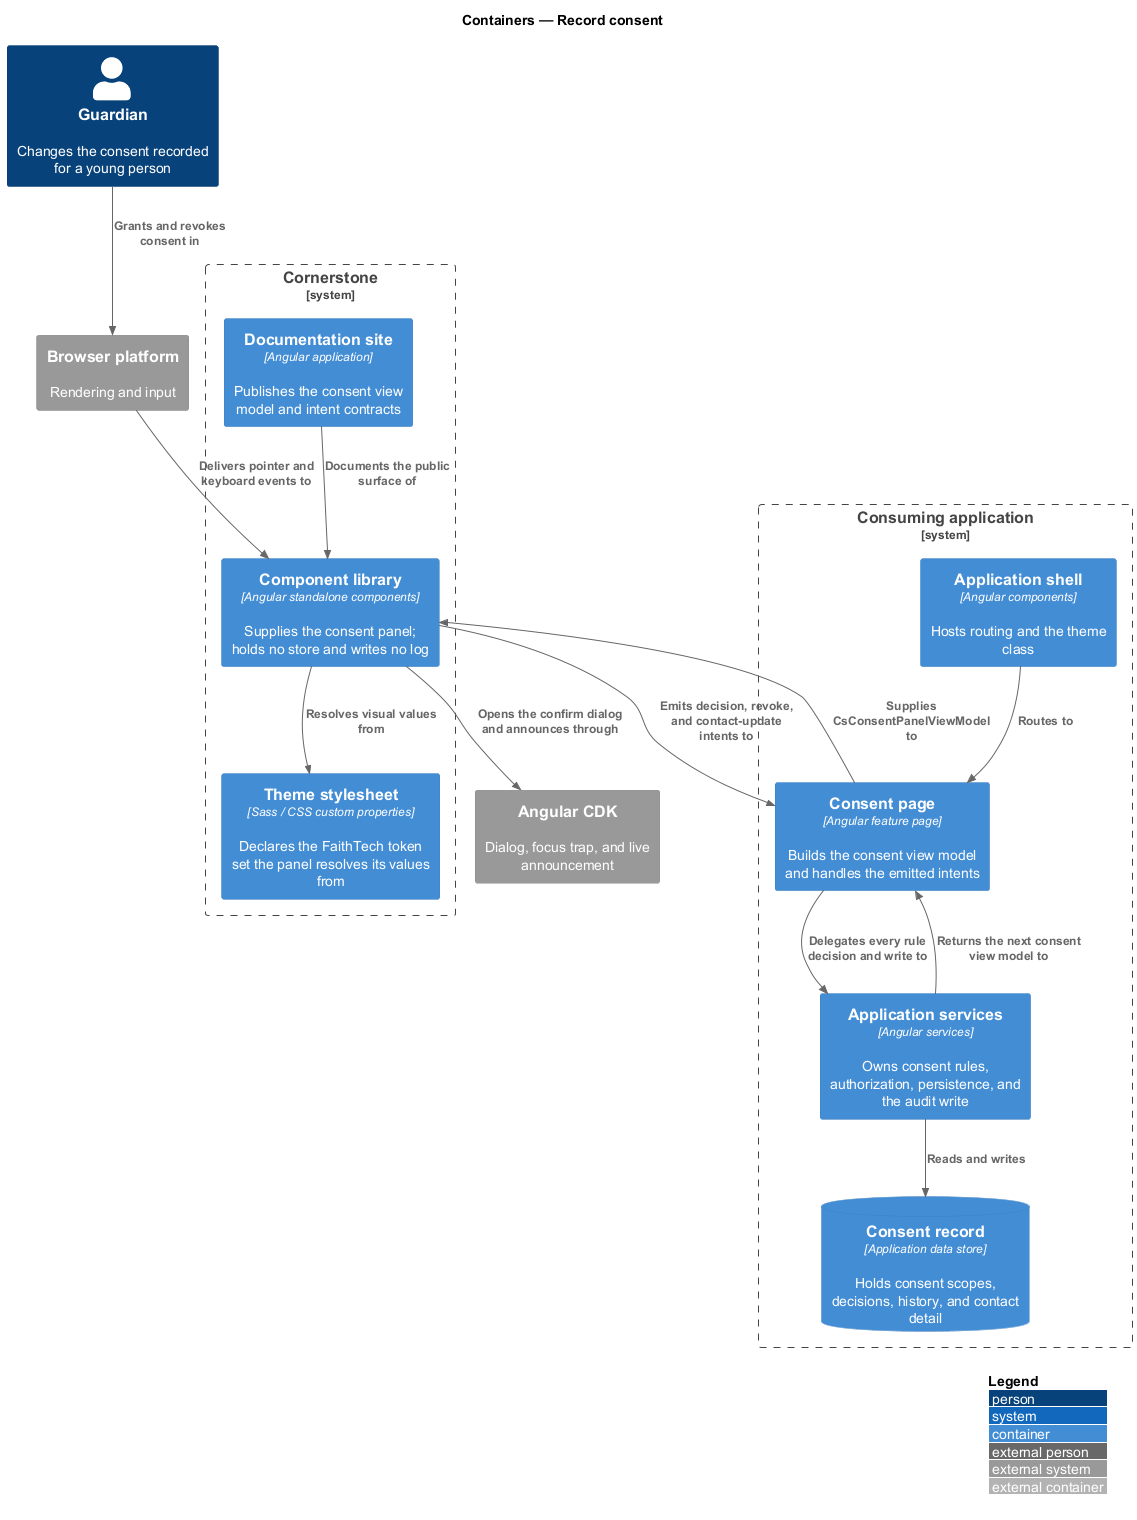

The diagram above was rendered by PlantUML. Its source (embedded in the PNG):
@startuml
!include <C4/C4_Container>
LAYOUT_WITH_LEGEND()
title Containers — Record consent

Person(guardian, "Guardian", "Changes the consent recorded for a young person")

System_Boundary(cornerstone, "Cornerstone") {
  Container(lib, "Component library", "Angular standalone components", "Supplies the consent panel; holds no store and writes no log")
  Container(theme, "Theme stylesheet", "Sass / CSS custom properties", "Declares the FaithTech token set the panel resolves its values from")
  Container(docs, "Documentation site", "Angular application", "Publishes the consent view model and intent contracts")
}

System_Boundary(app, "Consuming application") {
  Container(shell, "Application shell", "Angular components", "Hosts routing and the theme class")
  Container(page, "Consent page", "Angular feature page", "Builds the consent view model and handles the emitted intents")
  Container(services, "Application services", "Angular services", "Owns consent rules, authorization, persistence, and the audit write")
  ContainerDb(record, "Consent record", "Application data store", "Holds consent scopes, decisions, history, and contact detail")
}

System_Ext(cdk, "Angular CDK", "Dialog, focus trap, and live announcement")
System_Ext(browser, "Browser platform", "Rendering and input")

Rel(guardian, browser, "Grants and revokes consent in")
Rel(browser, lib, "Delivers pointer and keyboard events to")
Rel(page, lib, "Supplies CsConsentPanelViewModel to")
Rel(lib, page, "Emits decision, revoke, and contact-update intents to")
Rel(page, services, "Delegates every rule decision and write to")
Rel(services, record, "Reads and writes")
Rel(services, page, "Returns the next consent view model to")
Rel(shell, page, "Routes to")
Rel(lib, theme, "Resolves visual values from")
Rel(lib, cdk, "Opens the confirm dialog and announces through")
Rel(docs, lib, "Documents the public surface of")
@enduml